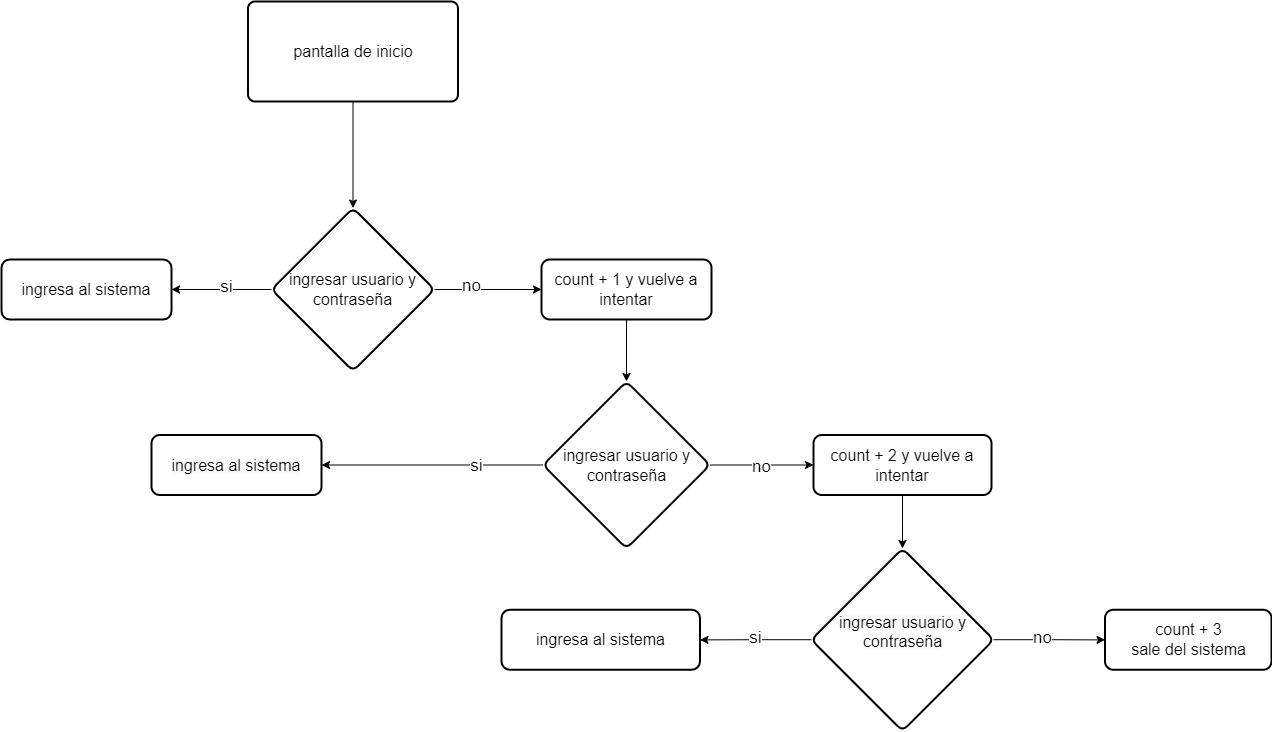

The diagram above was exported from draw.io. Its source (the exported page's mxGraphModel, read from the mxfile embedded in the PNG):
<mxGraphModel dx="2976" dy="1930" grid="1" gridSize="10" guides="1" tooltips="1" connect="1" arrows="1" fold="1" page="1" pageScale="1" pageWidth="1100" pageHeight="850" background="none" math="0" shadow="0">
  <root>
    <mxCell id="0" />
    <mxCell id="1" parent="0" />
    <mxCell id="gPxh4i6Uv_NRoJSofgtL-5" value="" style="edgeStyle=orthogonalEdgeStyle;rounded=0;orthogonalLoop=1;jettySize=auto;html=1;" edge="1" parent="1" source="gPxh4i6Uv_NRoJSofgtL-3" target="gPxh4i6Uv_NRoJSofgtL-4">
      <mxGeometry relative="1" as="geometry" />
    </mxCell>
    <mxCell id="gPxh4i6Uv_NRoJSofgtL-3" value="&lt;font style=&quot;font-size: 16px;&quot;&gt;pantalla de inicio&lt;/font&gt;" style="rounded=1;whiteSpace=wrap;html=1;absoluteArcSize=1;arcSize=14;strokeWidth=2;" vertex="1" parent="1">
      <mxGeometry x="-613.5" y="-780" width="210" height="100" as="geometry" />
    </mxCell>
    <mxCell id="gPxh4i6Uv_NRoJSofgtL-10" value="" style="edgeStyle=orthogonalEdgeStyle;rounded=0;orthogonalLoop=1;jettySize=auto;html=1;" edge="1" parent="1" source="gPxh4i6Uv_NRoJSofgtL-4" target="gPxh4i6Uv_NRoJSofgtL-9">
      <mxGeometry relative="1" as="geometry" />
    </mxCell>
    <mxCell id="gPxh4i6Uv_NRoJSofgtL-13" value="si" style="edgeLabel;html=1;align=center;verticalAlign=middle;resizable=0;points=[];fontSize=17;" vertex="1" connectable="0" parent="gPxh4i6Uv_NRoJSofgtL-10">
      <mxGeometry x="-0.0629" y="-3" relative="1" as="geometry">
        <mxPoint as="offset" />
      </mxGeometry>
    </mxCell>
    <mxCell id="gPxh4i6Uv_NRoJSofgtL-12" value="" style="edgeStyle=orthogonalEdgeStyle;rounded=0;orthogonalLoop=1;jettySize=auto;html=1;" edge="1" parent="1" source="gPxh4i6Uv_NRoJSofgtL-4" target="gPxh4i6Uv_NRoJSofgtL-11">
      <mxGeometry relative="1" as="geometry" />
    </mxCell>
    <mxCell id="gPxh4i6Uv_NRoJSofgtL-14" value="no" style="edgeLabel;html=1;align=center;verticalAlign=middle;resizable=0;points=[];fontSize=17;" vertex="1" connectable="0" parent="gPxh4i6Uv_NRoJSofgtL-12">
      <mxGeometry x="-0.3217" y="4" relative="1" as="geometry">
        <mxPoint as="offset" />
      </mxGeometry>
    </mxCell>
    <mxCell id="gPxh4i6Uv_NRoJSofgtL-4" value="&lt;font style=&quot;font-size: 16px;&quot;&gt;ingresar usuario y contraseña&lt;/font&gt;" style="rhombus;whiteSpace=wrap;html=1;rounded=1;arcSize=14;strokeWidth=2;" vertex="1" parent="1">
      <mxGeometry x="-590" y="-573.5" width="163" height="163" as="geometry" />
    </mxCell>
    <mxCell id="gPxh4i6Uv_NRoJSofgtL-9" value="&lt;font style=&quot;font-size: 16px;&quot;&gt;ingresa al sistema&lt;/font&gt;" style="whiteSpace=wrap;html=1;rounded=1;arcSize=14;strokeWidth=2;" vertex="1" parent="1">
      <mxGeometry x="-860" y="-522" width="170" height="60" as="geometry" />
    </mxCell>
    <mxCell id="gPxh4i6Uv_NRoJSofgtL-16" value="" style="edgeStyle=orthogonalEdgeStyle;rounded=0;orthogonalLoop=1;jettySize=auto;html=1;" edge="1" parent="1" source="gPxh4i6Uv_NRoJSofgtL-11" target="gPxh4i6Uv_NRoJSofgtL-15">
      <mxGeometry relative="1" as="geometry" />
    </mxCell>
    <mxCell id="gPxh4i6Uv_NRoJSofgtL-11" value="&lt;font style=&quot;font-size: 16px;&quot;&gt;count + 1 y vuelve a intentar&lt;/font&gt;" style="whiteSpace=wrap;html=1;rounded=1;arcSize=14;strokeWidth=2;" vertex="1" parent="1">
      <mxGeometry x="-320" y="-522" width="170" height="60" as="geometry" />
    </mxCell>
    <mxCell id="gPxh4i6Uv_NRoJSofgtL-18" value="" style="edgeStyle=orthogonalEdgeStyle;rounded=0;orthogonalLoop=1;jettySize=auto;html=1;" edge="1" parent="1" source="gPxh4i6Uv_NRoJSofgtL-15" target="gPxh4i6Uv_NRoJSofgtL-17">
      <mxGeometry relative="1" as="geometry" />
    </mxCell>
    <mxCell id="gPxh4i6Uv_NRoJSofgtL-19" value="&lt;font style=&quot;font-size: 17px;&quot;&gt;si&lt;/font&gt;" style="edgeLabel;html=1;align=center;verticalAlign=middle;resizable=0;points=[];" vertex="1" connectable="0" parent="gPxh4i6Uv_NRoJSofgtL-18">
      <mxGeometry x="-0.3802" relative="1" as="geometry">
        <mxPoint as="offset" />
      </mxGeometry>
    </mxCell>
    <mxCell id="gPxh4i6Uv_NRoJSofgtL-21" value="" style="edgeStyle=orthogonalEdgeStyle;rounded=0;orthogonalLoop=1;jettySize=auto;html=1;" edge="1" parent="1" source="gPxh4i6Uv_NRoJSofgtL-15" target="gPxh4i6Uv_NRoJSofgtL-20">
      <mxGeometry relative="1" as="geometry" />
    </mxCell>
    <mxCell id="gPxh4i6Uv_NRoJSofgtL-22" value="&lt;font style=&quot;font-size: 17px;&quot;&gt;no&lt;/font&gt;" style="edgeLabel;html=1;align=center;verticalAlign=middle;resizable=0;points=[];" vertex="1" connectable="0" parent="gPxh4i6Uv_NRoJSofgtL-21">
      <mxGeometry x="-0.0311" y="-1" relative="1" as="geometry">
        <mxPoint as="offset" />
      </mxGeometry>
    </mxCell>
    <mxCell id="gPxh4i6Uv_NRoJSofgtL-15" value="&lt;span style=&quot;font-size: 16px;&quot;&gt;ingresar usuario y contraseña&lt;/span&gt;" style="rhombus;whiteSpace=wrap;html=1;rounded=1;arcSize=14;strokeWidth=2;" vertex="1" parent="1">
      <mxGeometry x="-318.5" y="-400" width="167" height="167" as="geometry" />
    </mxCell>
    <mxCell id="gPxh4i6Uv_NRoJSofgtL-17" value="&lt;span style=&quot;color: rgb(0, 0, 0); font-family: Helvetica; font-size: 16px; font-style: normal; font-variant-ligatures: normal; font-variant-caps: normal; font-weight: 400; letter-spacing: normal; orphans: 2; text-align: center; text-indent: 0px; text-transform: none; widows: 2; word-spacing: 0px; -webkit-text-stroke-width: 0px; white-space: normal; background-color: rgb(251, 251, 251); text-decoration-thickness: initial; text-decoration-style: initial; text-decoration-color: initial; display: inline !important; float: none;&quot;&gt;ingresa al sistema&lt;/span&gt;" style="whiteSpace=wrap;html=1;rounded=1;arcSize=14;strokeWidth=2;" vertex="1" parent="1">
      <mxGeometry x="-710" y="-346.5" width="170" height="60" as="geometry" />
    </mxCell>
    <mxCell id="gPxh4i6Uv_NRoJSofgtL-24" value="" style="edgeStyle=orthogonalEdgeStyle;rounded=0;orthogonalLoop=1;jettySize=auto;html=1;" edge="1" parent="1" source="gPxh4i6Uv_NRoJSofgtL-20" target="gPxh4i6Uv_NRoJSofgtL-23">
      <mxGeometry relative="1" as="geometry" />
    </mxCell>
    <mxCell id="gPxh4i6Uv_NRoJSofgtL-20" value="&lt;span style=&quot;font-size: 16px;&quot;&gt;count + 2 y vuelve a intentar&lt;/span&gt;" style="whiteSpace=wrap;html=1;rounded=1;arcSize=14;strokeWidth=2;" vertex="1" parent="1">
      <mxGeometry x="-48" y="-346.5" width="178" height="60" as="geometry" />
    </mxCell>
    <mxCell id="gPxh4i6Uv_NRoJSofgtL-26" value="" style="edgeStyle=orthogonalEdgeStyle;rounded=0;orthogonalLoop=1;jettySize=auto;html=1;" edge="1" parent="1" source="gPxh4i6Uv_NRoJSofgtL-23" target="gPxh4i6Uv_NRoJSofgtL-25">
      <mxGeometry relative="1" as="geometry" />
    </mxCell>
    <mxCell id="gPxh4i6Uv_NRoJSofgtL-35" value="&lt;font style=&quot;font-size: 17px;&quot;&gt;si&lt;/font&gt;" style="edgeLabel;html=1;align=center;verticalAlign=middle;resizable=0;points=[];" vertex="1" connectable="0" parent="gPxh4i6Uv_NRoJSofgtL-26">
      <mxGeometry x="-0.0013" y="-2" relative="1" as="geometry">
        <mxPoint x="-1" as="offset" />
      </mxGeometry>
    </mxCell>
    <mxCell id="gPxh4i6Uv_NRoJSofgtL-28" value="" style="edgeStyle=orthogonalEdgeStyle;rounded=0;orthogonalLoop=1;jettySize=auto;html=1;" edge="1" parent="1" source="gPxh4i6Uv_NRoJSofgtL-23" target="gPxh4i6Uv_NRoJSofgtL-27">
      <mxGeometry relative="1" as="geometry" />
    </mxCell>
    <mxCell id="gPxh4i6Uv_NRoJSofgtL-34" value="&lt;font style=&quot;font-size: 17px;&quot;&gt;no&lt;/font&gt;" style="edgeLabel;html=1;align=center;verticalAlign=middle;resizable=0;points=[];" vertex="1" connectable="0" parent="gPxh4i6Uv_NRoJSofgtL-28">
      <mxGeometry x="-0.1513" y="2" relative="1" as="geometry">
        <mxPoint as="offset" />
      </mxGeometry>
    </mxCell>
    <mxCell id="gPxh4i6Uv_NRoJSofgtL-23" value="&#10;&lt;span style=&quot;color: rgb(0, 0, 0); font-family: Helvetica; font-size: 16px; font-style: normal; font-variant-ligatures: normal; font-variant-caps: normal; font-weight: 400; letter-spacing: normal; orphans: 2; text-align: center; text-indent: 0px; text-transform: none; widows: 2; word-spacing: 0px; -webkit-text-stroke-width: 0px; white-space: normal; background-color: rgb(251, 251, 251); text-decoration-thickness: initial; text-decoration-style: initial; text-decoration-color: initial; display: inline !important; float: none;&quot;&gt;ingresar usuario y contraseña&lt;/span&gt;&#10;&#10;" style="rhombus;whiteSpace=wrap;html=1;rounded=1;arcSize=14;strokeWidth=2;" vertex="1" parent="1">
      <mxGeometry x="-50.25" y="-233" width="182.5" height="182.5" as="geometry" />
    </mxCell>
    <mxCell id="gPxh4i6Uv_NRoJSofgtL-25" value="&lt;span style=&quot;font-size: 16px;&quot;&gt;ingresa al sistema&lt;/span&gt;" style="whiteSpace=wrap;html=1;rounded=1;arcSize=14;strokeWidth=2;" vertex="1" parent="1">
      <mxGeometry x="-360" y="-171.75" width="198.5" height="60" as="geometry" />
    </mxCell>
    <mxCell id="gPxh4i6Uv_NRoJSofgtL-27" value="&lt;div&gt;&lt;span style=&quot;font-size: 16px; background-color: initial;&quot;&gt;count + 3&lt;/span&gt;&lt;/div&gt;&lt;div&gt;&lt;span style=&quot;font-size: 16px;&quot;&gt;sale del sistema&lt;/span&gt;&lt;/div&gt;" style="whiteSpace=wrap;html=1;rounded=1;arcSize=14;strokeWidth=2;" vertex="1" parent="1">
      <mxGeometry x="243.5" y="-171.75" width="166.5" height="60" as="geometry" />
    </mxCell>
  </root>
</mxGraphModel>